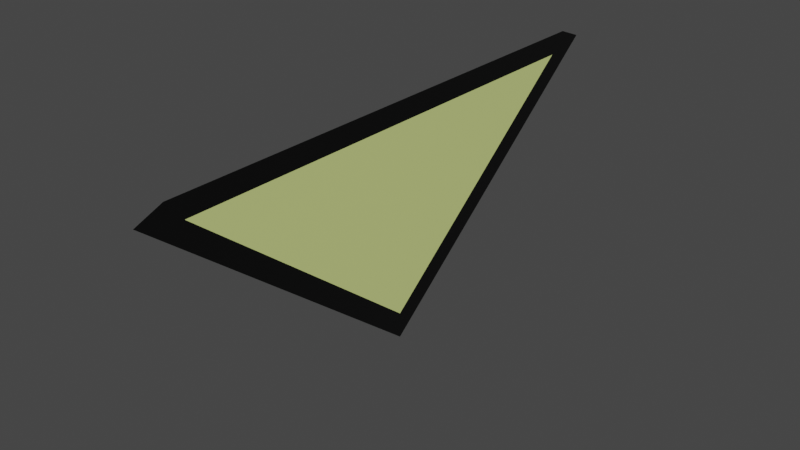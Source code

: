 # Source: interaction_marker.blend  (saved by Blender 3.2.14; exported with 4.5.12 LTS)
import bpy
from mathutils import Matrix  # noqa: F401  (used for matrix-valued properties, if any)

bpy.ops.wm.read_factory_settings(use_empty=True)
scene = bpy.context.scene
scene.name = 'Scene'

# ---- collections
col_collection = bpy.data.collections.new('Collection'); scene.collection.children.link(col_collection)

# ---- materials (node trees are filled in below, after node groups)
mat_material = bpy.data.materials.new('Material')
mat_material.alpha_threshold = 0.0
mat_material.use_transparent_shadow = False
mat_material.line_color = (0.0, 0.0, 0.0, 1.0)
mat_outlinematerial = bpy.data.materials.new('OutlineMaterial')
mat_outlinematerial.use_transparent_shadow = False

# ---- material node trees
mat_material.use_nodes = True; mat_material.node_tree.nodes.clear()
_N = mat_material.node_tree.nodes; _L = mat_material.node_tree.links
n0 = _N.new('ShaderNodeOutputMaterial'); n0.name = 'Material Output'; n0.location = (300, 300)
n1 = _N.new('ShaderNodeBsdfPrincipled'); n1.name = 'Principled BSDF'; n1.location = (10, 300)
n1.distribution = 'GGX'
n1.subsurface_method = 'RANDOM_WALK_SKIN'
n1.inputs[0].default_value = (0.6925, 0.8, 0.2721, 1.0)
n1.inputs[2].default_value = 0.4
n1.inputs[3].default_value = 1.45
n1.inputs[27].default_value = (0.0, 0.0, 0.0, 1.0)
n1.inputs[28].default_value = 1.0
_L.new(n1.outputs[0], n0.inputs[0])
n0.is_active_output = True
mat_outlinematerial.use_nodes = True; mat_outlinematerial.node_tree.nodes.clear()
_N = mat_outlinematerial.node_tree.nodes; _L = mat_outlinematerial.node_tree.links
n0 = _N.new('ShaderNodeBsdfPrincipled'); n0.name = 'Principled BSDF'; n0.location = (10, 300)
n0.distribution = 'GGX'
n0.subsurface_method = 'RANDOM_WALK_SKIN'
n0.inputs[0].default_value = (0.0, 0.0, 0.0, 1.0)
n0.inputs[3].default_value = 1.45
n0.inputs[27].default_value = (0.0, 0.0, 0.0, 1.0)
n0.inputs[28].default_value = 1.0
n1 = _N.new('ShaderNodeOutputMaterial'); n1.name = 'Material Output'; n1.location = (300, 300)
_L.new(n0.outputs[0], n1.inputs[0])
n1.is_active_output = True

# ---- world
world_world = bpy.data.worlds.new('World'); scene.world = world_world
world_world.use_nodes = True; world_world.node_tree.nodes.clear()
_N = world_world.node_tree.nodes; _L = world_world.node_tree.links
n0 = _N.new('ShaderNodeOutputWorld'); n0.name = 'World Output'; n0.location = (300, 300)
n1 = _N.new('ShaderNodeBackground'); n1.name = 'Background'; n1.location = (10, 300)
n1.inputs[0].default_value = (0.05088, 0.05088, 0.05088, 1.0)
_L.new(n1.outputs[0], n0.inputs[0])
n0.is_active_output = True
world_world.color = (0.05088, 0.05088, 0.05088)
world_world.use_sun_shadow = False
world_world.sun_shadow_jitter_overblur = 0.0

# ---- meshes
me_plane = bpy.data.meshes.new('Plane')
me_plane.from_pydata([(2.232e-08, 0.25, 0.2), (-4.524e-08, -2.161e-07, -1.49e-08), (-5.318e-08, -0.25, 0.2), (3.085e-08, 0.2964, 0.2102), (-4.924e-08, -2.272e-07, -0.02697), (-5.866e-08, -0.2964, 0.2102), (2.653e-08, 0.2677, 0.2214), (-5.433e-08, -0.2677, 0.2214)], [], [(2, 1, 0), (1, 2, 5, 4), (0, 1, 4, 3), (2, 7, 5), (6, 0, 3), (7, 2, 0, 6)])
me_plane.polygons.foreach_set('material_index', [0, 1, 1, 1, 1, 1])
_uv = me_plane.uv_layers.new(name='UVMap')
_uv.uv.foreach_set('vector', [0.0, 1.0, 1.0, 1.0, 0.0, 0.0, 1.0, 1.0, 0.0, 1.0, 0.0, 1.0, 1.0, 1.0, 0.0, 0.0, 1.0, 1.0, 1.0, 1.0, 0.0, 0.0, 0.0, 1.0, 0.0, 0.9517, 0.0, 1.0, 0.0, 0.04834, 0.0, 0.0, 0.0, 0.0, 0.0, 0.9517, 0.0, 1.0, 0.0, 0.0, 0.0, 0.04834])
me_plane.materials.append(mat_material)
me_plane.materials.append(mat_outlinematerial)
me_plane.update()

# ---- objects
ob_plane = bpy.data.objects.new('Plane', me_plane)

# ---- transforms, parenting, visibility, modifiers, constraints
ob_plane.location = (0.0, 0.0, 0.0)

# ---- collection membership
col_collection.objects.link(ob_plane)

# ---- scene / render settings (as saved in the file)
scene.frame_start = 1; scene.frame_end = 250; scene.frame_set(0)
scene.render.engine = 'BLENDER_EEVEE_NEXT'
scene.cycles.sampling_pattern = 'TABULATED_SOBOL'
scene.cycles.use_light_tree = False
scene.view_settings.view_transform = 'Filmic'
bpy.context.view_layer.update()

# ---- added for rendering (the .blend has no active camera and no usable light): camera, sun
cam_auto = bpy.data.cameras.new('AutoCamera')
cam_auto.lens = 50.0
cam_auto.sensor_width = 36.0
cam_auto.clip_end = 1000.0
ob_auto_camera = bpy.data.objects.new('AutoCamera', cam_auto)
scene.collection.objects.link(ob_auto_camera)
ob_auto_camera.location = (0.594676, -0.713612, 0.57296)
ob_auto_camera.rotation_euler = (1.09748, -7.21219e-08, 0.694738)
scene.camera = ob_auto_camera
light_auto_sun = bpy.data.lights.new('AutoSun', 'SUN')
light_auto_sun.energy = 3.0
light_auto_sun.angle = 0.0523599
ob_auto_sun = bpy.data.objects.new('AutoSun', light_auto_sun)
scene.collection.objects.link(ob_auto_sun)
ob_auto_sun.rotation_euler = (0.872665, 0.174533, 0.523599)
bpy.context.view_layer.update()

